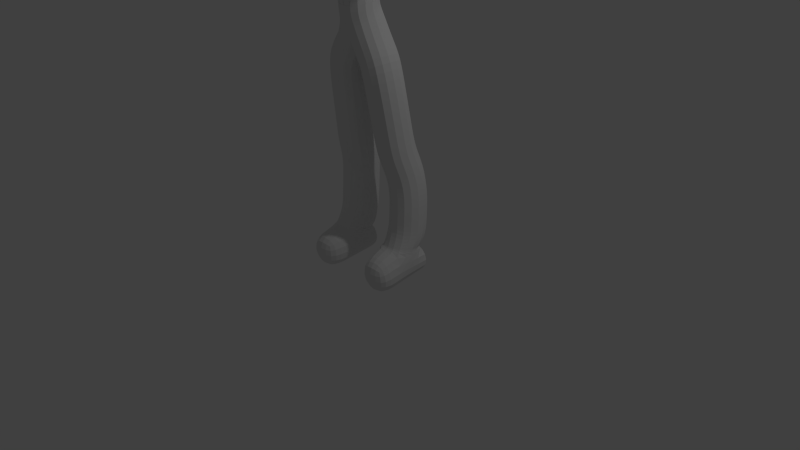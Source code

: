 # Source: duck_step1.blend  (saved by Blender 2.67.0; exported with 4.5.12 LTS)
import bpy
from mathutils import Matrix  # noqa: F401  (used for matrix-valued properties, if any)

bpy.ops.wm.read_factory_settings(use_empty=True)
scene = bpy.context.scene
scene.name = 'Scene'

# ---- collections
col_collection_1 = bpy.data.collections.new('Collection 1'); scene.collection.children.link(col_collection_1)

# ---- materials (node trees are filled in below, after node groups)
mat_material = bpy.data.materials.new('Material')
mat_material.alpha_threshold = 0.0
mat_material.use_transparent_shadow = False
mat_material.roughness = 0.5
mat_material.line_color = (0.0, 0.0, 0.0, 1.0)

# ---- material node trees

# ---- world
world_world = bpy.data.worlds.new('World'); scene.world = world_world
world_world.color = (0.05088, 0.05088, 0.05088)
world_world.use_sun_shadow = False
world_world.sun_shadow_jitter_overblur = 0.0
world_world.cycles.sampling_method = 'MANUAL'
world_world.cycles.sample_map_resolution = 256

# ---- cameras
cam_camera = bpy.data.cameras.new('Camera')
cam_camera.clip_end = 100.0
cam_camera.lens = 35.0
cam_camera.sensor_width = 32.0
cam_camera.sensor_height = 18.0
cam_camera.ortho_scale = 7.314
cam_camera.dof.focus_distance = 0.0
cam_camera.dof.aperture_fstop = 128.0

# ---- lights
light_lamp = bpy.data.lights.new('Lamp', 'POINT')
light_lamp.transmission_factor = 0.0
light_lamp.cutoff_distance = 30.0
light_lamp.energy = 100.0
light_lamp.shadow_buffer_clip_start = 1.001
light_lamp.shadow_soft_size = 0.1
light_lamp.shadow_maximum_resolution = 0.006
light_lamp.use_absolute_resolution = True
light_lamp.cycles.use_multiple_importance_sampling = False

# ---- meshes
me_cube = bpy.data.meshes.new('Cube')
me_cube.from_pydata([(-3.725e-08, -2.98e-08, 2.885), (0.3564, 0.0959, 1.475), (0.2877, -0.0664, 2.589), (-3.725e-08, -2.98e-08, 5.526), (-3.725e-08, 0.064, 4.84), (-3.725e-08, 0.1355, 4.639), (-3.725e-08, -0.1107, 3.652), (0.4009, 0.1918, 1.225), (0.4353, 0.2139, 0.9517), (0.4426, 0.1844, 0.4426), (0.4131, 0.1254, 0.2435), (0.4756, 0.02951, 0.0664), (0.332, 0.05164, 1.804), (-3.725e-08, -0.1254, 3.205), (0.3098, -0.007377, 2.197), (-3.725e-08, -0.01107, 4.91), (-3.725e-08, 0.04611, 5.218), (-3.725e-08, -2.608e-08, 4.33), (0.4799, -0.2139, 0.03689), (0.4799, -0.509, 1.49e-08), (0.4671, 0.2803, 0.1107), (-3.725e-08, 0.01752, 5.093), (-3.725e-08, 0.003228, 5.001), (-3.725e-08, -0.8071, 5.016), (-3.725e-08, -0.4019, 5.009), (1.945, -0.2197, 4.296), (1.531, -0.04431, 4.331), (1.851, -0.202, 4.3), (-3.725e-08, 0.0087, 4.021), (1.194, 0.04678, 4.367), (0.539, 0.09122, 4.331), (-3.725e-08, 0.05728, 4.773), (0.9977, 0.06234, 4.368), (0.8048, 0.07456, 4.398), (2.24, -0.3659, 4.312), (2.171, -0.465, 4.316), (2.143, -0.5043, 4.111), (1.973, -0.4424, 4.214), (2.043, -0.2838, 4.282), (2.21, -0.4135, 4.317), (2.244, -0.3044, 4.318), (2.419, -0.4035, 4.306), (2.385, -0.5152, 4.311), (2.34, -0.5726, 4.314), (2.4, -0.454, 4.316)], [(13, 6), (17, 5), (31, 5), (16, 3), (0, 2), (12, 1), (1, 7), (7, 8), (8, 9), (9, 10), (10, 11), (14, 2), (13, 0), (14, 12), (15, 4), (22, 15), (28, 6), (11, 18), (18, 19), (11, 20), (21, 16), (22, 21), (24, 23), (24, 22), (27, 25), (26, 29), (26, 27), (28, 17), (17, 30), (32, 29), (31, 4), (33, 30), (33, 32), (38, 34), (38, 35), (37, 36), (37, 25), (38, 25), (38, 39), (38, 40), (40, 41), (39, 42), (35, 43), (34, 44)], [])
me_cube.materials.append(mat_material)
me_cube.use_remesh_preserve_volume = False
me_cube.use_remesh_preserve_attributes = False
me_cube.use_mirror_vertex_groups = False
me_cube.update()
arm_armature_001 = bpy.data.armatures.new('Armature.001')  # bones are not reproduced
arm_armature = bpy.data.armatures.new('Armature')  # bones are not reproduced

# ---- objects
ob_armature_001 = bpy.data.objects.new('Armature.001', arm_armature_001)
ob_armature = bpy.data.objects.new('Armature', arm_armature)
ob_cube = bpy.data.objects.new('Cube', me_cube)
ob_lamp = bpy.data.objects.new('Lamp', light_lamp)
ob_camera = bpy.data.objects.new('Camera', cam_camera)

# ---- transforms, parenting, visibility, modifiers, constraints
ob_armature_001.location = (0.0, 0.0, 2.885)
ob_armature_001.lineart.crease_threshold = 0.0
ob_armature.location = (-3.94, -0.02175, 6.078)
ob_armature.lineart.crease_threshold = 0.0
ob_cube.location = (0.0, 0.0, 0.0)
ob_cube.lock_rotations_4d = False
ob_cube.empty_display_type = 'ARROWS'
ob_cube.lineart.crease_threshold = 0.0
_m = ob_cube.modifiers.new('Skin', 'SKIN')
_m.branch_smoothing = 0.21
_m = ob_cube.modifiers.new('Mirror', 'MIRROR')
_m.use_clip = True
_m = ob_cube.modifiers.new('Subsurf', 'SUBSURF')
_m.uv_smooth = 'PRESERVE_CORNERS'
_m.quality = 2
_m.show_only_control_edges = False
ob_lamp.location = (4.076, 1.005, 5.904)
ob_lamp.rotation_euler = (0.6503, 0.05522, 1.866)
ob_lamp.lock_rotations_4d = False
ob_lamp.empty_display_type = 'ARROWS'
ob_lamp.color = (0.0, 0.0, 0.0, 0.0)
ob_lamp.lineart.crease_threshold = 0.0
ob_camera.location = (7.481, -6.508, 5.344)
ob_camera.rotation_euler = (1.109, 0.01082, 0.8149)
ob_camera.lock_rotations_4d = False
ob_camera.empty_display_type = 'ARROWS'
ob_camera.color = (0.0, 0.0, 0.0, 0.0)
ob_camera.display_type = 'WIRE'
ob_camera.lineart.crease_threshold = 0.0

# ---- collection membership
col_collection_1.objects.link(ob_armature_001)
col_collection_1.objects.link(ob_armature)
col_collection_1.objects.link(ob_cube)
col_collection_1.objects.link(ob_lamp)
col_collection_1.objects.link(ob_camera)

# ---- scene / render settings (as saved in the file)
scene.camera = ob_camera
scene.frame_start = 1; scene.frame_end = 250; scene.frame_set(1)
scene.render.engine = 'BLENDER_EEVEE_NEXT'
scene.render.image_settings.color_mode = 'RGB'
scene.render.image_settings.compression = 90
scene.render.resolution_percentage = 50
scene.render.dither_intensity = 0.0
scene.cycles.use_denoising = False
scene.cycles.samples = 10
scene.cycles.sampling_pattern = 'TABULATED_SOBOL'
scene.cycles.light_sampling_threshold = 0.0
scene.cycles.use_adaptive_sampling = False
scene.cycles.use_light_tree = False
scene.cycles.blur_glossy = 0.0
scene.cycles.volume_bounces = 1
scene.cycles.pixel_filter_type = 'GAUSSIAN'
scene.cycles.sample_clamp_indirect = 0.0
scene.view_settings.view_transform = 'Standard'
bpy.context.view_layer.update()
